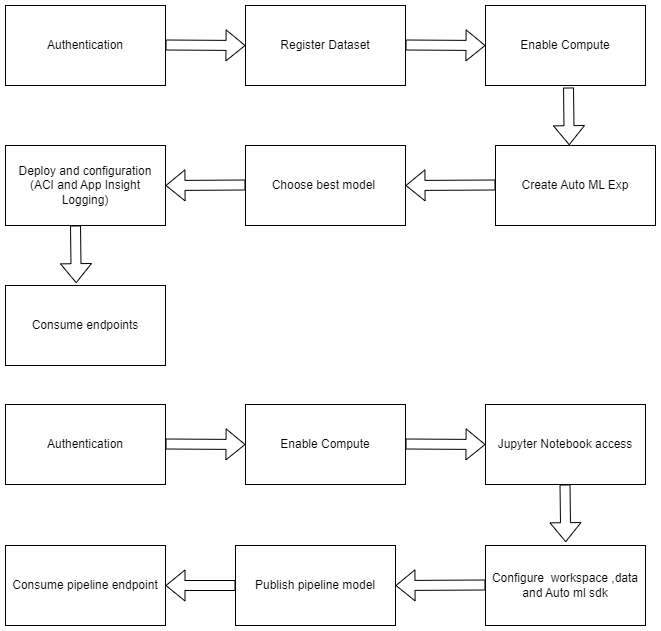

The diagram above was exported from draw.io. Its source (the exported page's mxGraphModel, read from the mxfile embedded in the PNG):
<mxGraphModel dx="768" dy="1081" grid="1" gridSize="10" guides="1" tooltips="1" connect="1" arrows="1" fold="1" page="1" pageScale="1" pageWidth="850" pageHeight="1100" math="0" shadow="0">
  <root>
    <mxCell id="0" />
    <mxCell id="1" parent="0" />
    <mxCell id="9JXJfQ87FuGWeo7czcC8-1" value="Authentication" style="rounded=0;whiteSpace=wrap;html=1;" vertex="1" parent="1">
      <mxGeometry x="60" y="450" width="160" height="80" as="geometry" />
    </mxCell>
    <mxCell id="9JXJfQ87FuGWeo7czcC8-2" value="" style="shape=flexArrow;endArrow=classic;html=1;rounded=0;" edge="1" parent="1">
      <mxGeometry width="50" height="50" relative="1" as="geometry">
        <mxPoint x="220" y="489.5" as="sourcePoint" />
        <mxPoint x="300" y="490" as="targetPoint" />
      </mxGeometry>
    </mxCell>
    <mxCell id="9JXJfQ87FuGWeo7czcC8-3" value="Register Dataset" style="rounded=0;whiteSpace=wrap;html=1;" vertex="1" parent="1">
      <mxGeometry x="300" y="450" width="160" height="80" as="geometry" />
    </mxCell>
    <mxCell id="9JXJfQ87FuGWeo7czcC8-4" value="Enable Compute" style="rounded=0;whiteSpace=wrap;html=1;" vertex="1" parent="1">
      <mxGeometry x="540" y="450" width="160" height="80" as="geometry" />
    </mxCell>
    <mxCell id="9JXJfQ87FuGWeo7czcC8-6" value="" style="shape=flexArrow;endArrow=classic;html=1;rounded=0;" edge="1" parent="1">
      <mxGeometry width="50" height="50" relative="1" as="geometry">
        <mxPoint x="460" y="489.5" as="sourcePoint" />
        <mxPoint x="540" y="490" as="targetPoint" />
      </mxGeometry>
    </mxCell>
    <mxCell id="9JXJfQ87FuGWeo7czcC8-7" value="Create Auto ML Exp" style="rounded=0;whiteSpace=wrap;html=1;" vertex="1" parent="1">
      <mxGeometry x="550" y="590" width="160" height="80" as="geometry" />
    </mxCell>
    <mxCell id="9JXJfQ87FuGWeo7czcC8-8" value="" style="shape=flexArrow;endArrow=classic;html=1;rounded=0;entryX=0.442;entryY=-0.029;entryDx=0;entryDy=0;entryPerimeter=0;" edge="1" parent="1">
      <mxGeometry width="50" height="50" relative="1" as="geometry">
        <mxPoint x="623" y="532" as="sourcePoint" />
        <mxPoint x="623.72" y="589.6800000000001" as="targetPoint" />
      </mxGeometry>
    </mxCell>
    <mxCell id="9JXJfQ87FuGWeo7czcC8-9" value="Choose best model&amp;nbsp;" style="rounded=0;whiteSpace=wrap;html=1;" vertex="1" parent="1">
      <mxGeometry x="300" y="590" width="160" height="80" as="geometry" />
    </mxCell>
    <mxCell id="9JXJfQ87FuGWeo7czcC8-10" value="" style="shape=flexArrow;endArrow=classic;html=1;rounded=0;entryX=1;entryY=0.5;entryDx=0;entryDy=0;" edge="1" parent="1" target="9JXJfQ87FuGWeo7czcC8-9">
      <mxGeometry width="50" height="50" relative="1" as="geometry">
        <mxPoint x="550" y="629.5" as="sourcePoint" />
        <mxPoint x="630" y="630" as="targetPoint" />
      </mxGeometry>
    </mxCell>
    <mxCell id="9JXJfQ87FuGWeo7czcC8-11" value="Deploy and configuration (ACI and App Insight Logging)" style="rounded=0;whiteSpace=wrap;html=1;" vertex="1" parent="1">
      <mxGeometry x="60" y="590" width="160" height="80" as="geometry" />
    </mxCell>
    <mxCell id="9JXJfQ87FuGWeo7czcC8-12" value="" style="shape=flexArrow;endArrow=classic;html=1;rounded=0;" edge="1" parent="1">
      <mxGeometry width="50" height="50" relative="1" as="geometry">
        <mxPoint x="300" y="629.5" as="sourcePoint" />
        <mxPoint x="220" y="630" as="targetPoint" />
      </mxGeometry>
    </mxCell>
    <mxCell id="9JXJfQ87FuGWeo7czcC8-14" value="Consume endpoints" style="rounded=0;whiteSpace=wrap;html=1;" vertex="1" parent="1">
      <mxGeometry x="60" y="730" width="160" height="80" as="geometry" />
    </mxCell>
    <mxCell id="9JXJfQ87FuGWeo7czcC8-15" value="" style="shape=flexArrow;endArrow=classic;html=1;rounded=0;entryX=0.442;entryY=-0.029;entryDx=0;entryDy=0;entryPerimeter=0;" edge="1" parent="1">
      <mxGeometry width="50" height="50" relative="1" as="geometry">
        <mxPoint x="130" y="670" as="sourcePoint" />
        <mxPoint x="130.72000000000003" y="727.6800000000001" as="targetPoint" />
      </mxGeometry>
    </mxCell>
    <mxCell id="9JXJfQ87FuGWeo7czcC8-17" value="Jupyter Notebook access" style="rounded=0;whiteSpace=wrap;html=1;" vertex="1" parent="1">
      <mxGeometry x="540" y="849" width="160" height="80" as="geometry" />
    </mxCell>
    <mxCell id="9JXJfQ87FuGWeo7czcC8-18" value="Authentication" style="rounded=0;whiteSpace=wrap;html=1;" vertex="1" parent="1">
      <mxGeometry x="60" y="849" width="160" height="80" as="geometry" />
    </mxCell>
    <mxCell id="9JXJfQ87FuGWeo7czcC8-19" value="" style="shape=flexArrow;endArrow=classic;html=1;rounded=0;" edge="1" parent="1">
      <mxGeometry width="50" height="50" relative="1" as="geometry">
        <mxPoint x="220" y="888.5" as="sourcePoint" />
        <mxPoint x="300" y="889" as="targetPoint" />
      </mxGeometry>
    </mxCell>
    <mxCell id="9JXJfQ87FuGWeo7czcC8-20" value="Enable Compute" style="rounded=0;whiteSpace=wrap;html=1;" vertex="1" parent="1">
      <mxGeometry x="300" y="849" width="160" height="80" as="geometry" />
    </mxCell>
    <mxCell id="9JXJfQ87FuGWeo7czcC8-22" value="" style="shape=flexArrow;endArrow=classic;html=1;rounded=0;" edge="1" parent="1">
      <mxGeometry width="50" height="50" relative="1" as="geometry">
        <mxPoint x="460" y="888.5" as="sourcePoint" />
        <mxPoint x="540" y="889" as="targetPoint" />
      </mxGeometry>
    </mxCell>
    <mxCell id="9JXJfQ87FuGWeo7czcC8-23" value="" style="shape=flexArrow;endArrow=classic;html=1;rounded=0;entryX=0.442;entryY=-0.029;entryDx=0;entryDy=0;entryPerimeter=0;" edge="1" parent="1">
      <mxGeometry width="50" height="50" relative="1" as="geometry">
        <mxPoint x="619.5" y="929" as="sourcePoint" />
        <mxPoint x="620.22" y="986.6800000000001" as="targetPoint" />
      </mxGeometry>
    </mxCell>
    <mxCell id="9JXJfQ87FuGWeo7czcC8-24" value="Configure&amp;nbsp; workspace ,data and Auto ml sdk" style="rounded=0;whiteSpace=wrap;html=1;" vertex="1" parent="1">
      <mxGeometry x="540" y="990" width="160" height="80" as="geometry" />
    </mxCell>
    <mxCell id="9JXJfQ87FuGWeo7czcC8-25" value="" style="shape=flexArrow;endArrow=classic;html=1;rounded=0;entryX=1;entryY=0.5;entryDx=0;entryDy=0;" edge="1" parent="1">
      <mxGeometry width="50" height="50" relative="1" as="geometry">
        <mxPoint x="540" y="1029.5" as="sourcePoint" />
        <mxPoint x="450" y="1030" as="targetPoint" />
      </mxGeometry>
    </mxCell>
    <mxCell id="9JXJfQ87FuGWeo7czcC8-26" value="Publish pipeline model" style="rounded=0;whiteSpace=wrap;html=1;" vertex="1" parent="1">
      <mxGeometry x="290" y="990" width="160" height="80" as="geometry" />
    </mxCell>
    <mxCell id="9JXJfQ87FuGWeo7czcC8-27" value="Consume pipeline endpoint" style="rounded=0;whiteSpace=wrap;html=1;" vertex="1" parent="1">
      <mxGeometry x="60" y="990" width="160" height="80" as="geometry" />
    </mxCell>
    <mxCell id="9JXJfQ87FuGWeo7czcC8-28" value="" style="shape=flexArrow;endArrow=classic;html=1;rounded=0;entryX=1;entryY=0.5;entryDx=0;entryDy=0;" edge="1" parent="1">
      <mxGeometry width="50" height="50" relative="1" as="geometry">
        <mxPoint x="290" y="1030" as="sourcePoint" />
        <mxPoint x="220" y="1030" as="targetPoint" />
      </mxGeometry>
    </mxCell>
  </root>
</mxGraphModel>